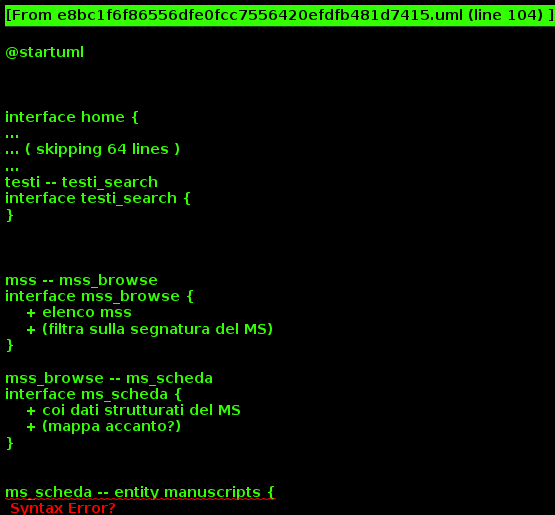

The diagram above was rendered by PlantUML. Its source (embedded in the PNG):
@startuml



interface home {
    + info progetti
    + menu nav
}

home -- testi
interface testi {
}

home -- mss
interface mss {
}




testi -- testi_browse

interface testi_browse {
     + elenco testi: Ars+testi del PRIN
     + (filtra per autore e titolo)
     + (evidenziare Prisc. Ars?)
     + (abbiamo modo di cercare/filtrare \n per secolo etc.? penso di no)
}


testi_browse -- testo_indice: selez. opera, \n filtri
interface testo_indice {
     + (elenca item testuali)
     + (filtrali)
}

testo_indice -- testo_lettura : selez. sez., \n filtri




interface testo_lettura {
    + (3 colonne)
}

testo_lettura -- col_sx
testo_lettura -- col_centro
testo_lettura -- col_dx

interface col_centro {
    + uno dei layer \n a scelta utente
}

interface col_sx {
    + testo lat.
    + (fisso, non scelta)
    + (10 item testo \n lat. a volta)
}

interface col_dx {
    + uno dei layer \n a scelta utente
}

col_sx <-> col_centro : align, \n highlight
col_sx <->  col_dx : align, \n highlight




testi -- testi_search
interface testi_search {
}



mss -- mss_browse
interface mss_browse {
    + elenco mss
    + (filtra sulla segnatura del MS)
}

mss_browse -- ms_scheda
interface ms_scheda {
    + coi dati strutturati del MS
    + (mappa accanto?)
}


ms_scheda -- entity manuscripts {
    + item di tipo `manuscripts`
}

mss -- mss_search
interface mss_search {
    + ricerca avanzata \n sui metadati di ogni MS \n (es.: sec., bibliot. etc.)
    + (quali metadati? Anna/Chiara)
}
    

@enduml